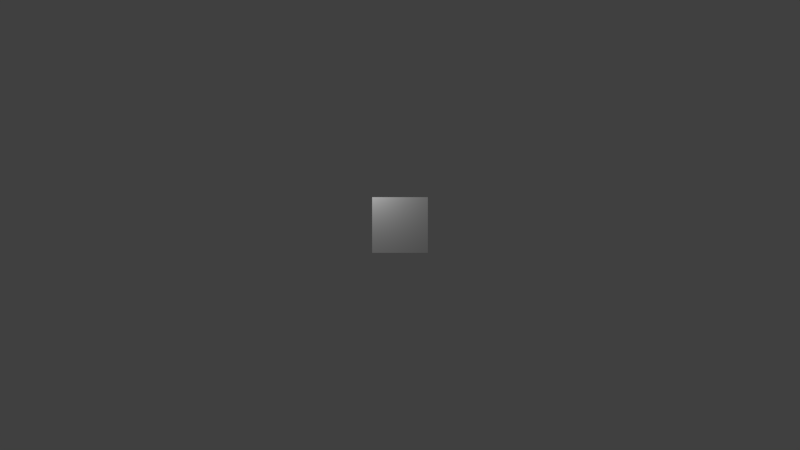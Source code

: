 # Source: crate.blend  (saved by Blender 2.76.0; exported with 4.5.12 LTS)
import bpy
from mathutils import Matrix  # noqa: F401  (used for matrix-valued properties, if any)

bpy.ops.wm.read_factory_settings(use_empty=True)
scene = bpy.context.scene
scene.name = 'Scene'

# ---- collections
col_collection_1 = bpy.data.collections.new('Collection 1'); scene.collection.children.link(col_collection_1)
col_collection_2 = bpy.data.collections.new('Collection 2'); scene.collection.children.link(col_collection_2)

# ---- materials (node trees are filled in below, after node groups)
mat_material_004 = bpy.data.materials.new('Material.004')
mat_material_004.alpha_threshold = 0.0
mat_material_004.use_transparent_shadow = False
mat_material_004.roughness = 0.5
mat_material_004.specular_intensity = 0.0

# ---- material node trees

# ---- world
world_world = bpy.data.worlds.new('World'); scene.world = world_world
world_world.color = (0.05088, 0.05088, 0.05088)
world_world.use_sun_shadow = False
world_world.sun_shadow_jitter_overblur = 0.0
world_world.cycles.sampling_method = 'MANUAL'
world_world.cycles.sample_map_resolution = 256

# ---- cameras
cam_camera_001 = bpy.data.cameras.new('Camera.001')
cam_camera_001.clip_end = 100.0
cam_camera_001.lens = 35.0
cam_camera_001.sensor_width = 32.0
cam_camera_001.sensor_height = 18.0
cam_camera_001.display_size = 2.0
cam_camera_001.dof.focus_distance = 0.0
cam_camera_001.dof.aperture_fstop = 128.0
cam_camera_001.dof.aperture_blades = 6

# ---- lights
light_lamp = bpy.data.lights.new('Lamp', 'POINT')
light_lamp.transmission_factor = 0.0
light_lamp.cutoff_distance = 30.0
light_lamp.energy = 100.0
light_lamp.shadow_buffer_clip_start = 1.001
light_lamp.shadow_soft_size = 0.1
light_lamp.shadow_maximum_resolution = 0.006
light_lamp.use_absolute_resolution = True
light_lamp.cycles.use_multiple_importance_sampling = False

# ---- meshes
me_cube_001 = bpy.data.meshes.new('Cube.001')
me_cube_001.from_pydata([(-1.0, -1.0, -1.0), (-1.0, -1.0, 1.0), (-1.0, 1.0, -1.0), (-1.0, 1.0, 1.0), (1.0, -1.0, -1.0), (1.0, -1.0, 1.0), (1.0, 1.0, -1.0), (1.0, 1.0, 1.0)], [], [(1, 3, 2, 0), (3, 7, 6, 2), (7, 5, 4, 6), (5, 1, 0, 4), (0, 2, 6, 4), (5, 7, 3, 1)])
_uv = me_cube_001.uv_layers.new(name='UVMap')
_uv.uv.foreach_set('vector', [0.0, 0.0, 1.0, 0.0, 1.0, 1.0, 0.0, 1.0, 0.0, 0.0, 1.0, 0.0, 1.0, 1.0, 0.0, 1.0, 0.0, 0.0, 1.0, 0.0, 1.0, 1.0, 0.0, 1.0, 0.0, 0.0, 1.0, 0.0, 1.0, 1.0, 0.0, 1.0, 0.0, 0.0, 1.0, 0.0, 1.0, 1.0, 0.0, 1.0, 0.0, 0.0, 1.0, 0.0, 1.0, 1.0, 0.0, 1.0])
me_cube_001.materials.append(mat_material_004)
me_cube_001.use_remesh_preserve_volume = False
me_cube_001.use_remesh_preserve_attributes = False
me_cube_001.use_mirror_vertex_groups = False
me_cube_001.update()

# ---- objects
ob_cube = bpy.data.objects.new('Cube', me_cube_001)
ob_camera = bpy.data.objects.new('Camera', cam_camera_001)
ob_lamp = bpy.data.objects.new('Lamp', light_lamp)

# ---- transforms, parenting, visibility, modifiers, constraints
ob_cube.location = (0.0, 0.0, 0.0)
ob_cube.lineart.crease_threshold = 0.0
ob_camera.location = (0.0, 0.0, 32.44)
ob_camera.lineart.crease_threshold = 0.0
ob_lamp.location = (-1.501, 2.337, 2.431)
ob_lamp.rotation_euler = (0.6503, 0.05522, 1.866)
ob_lamp.lock_rotations_4d = False
ob_lamp.empty_display_type = 'ARROWS'
ob_lamp.color = (0.0, 0.0, 0.0, 0.0)
ob_lamp.lineart.crease_threshold = 0.0

# ---- collection membership
col_collection_1.objects.link(ob_cube)
col_collection_1.objects.link(ob_camera)
col_collection_2.objects.link(ob_lamp)

# ---- scene / render settings (as saved in the file)
scene.camera = ob_camera
scene.frame_start = 1; scene.frame_end = 250; scene.frame_set(1)
scene.render.engine = 'BLENDER_EEVEE_NEXT'
scene.render.resolution_percentage = 50
scene.render.dither_intensity = 0.0
scene.cycles.use_denoising = False
scene.cycles.samples = 10
scene.cycles.sampling_pattern = 'TABULATED_SOBOL'
scene.cycles.light_sampling_threshold = 0.0
scene.cycles.use_adaptive_sampling = False
scene.cycles.use_light_tree = False
scene.cycles.blur_glossy = 0.0
scene.cycles.pixel_filter_type = 'GAUSSIAN'
scene.cycles.sample_clamp_indirect = 0.0
scene.view_settings.view_transform = 'Standard'
bpy.context.view_layer.update()
